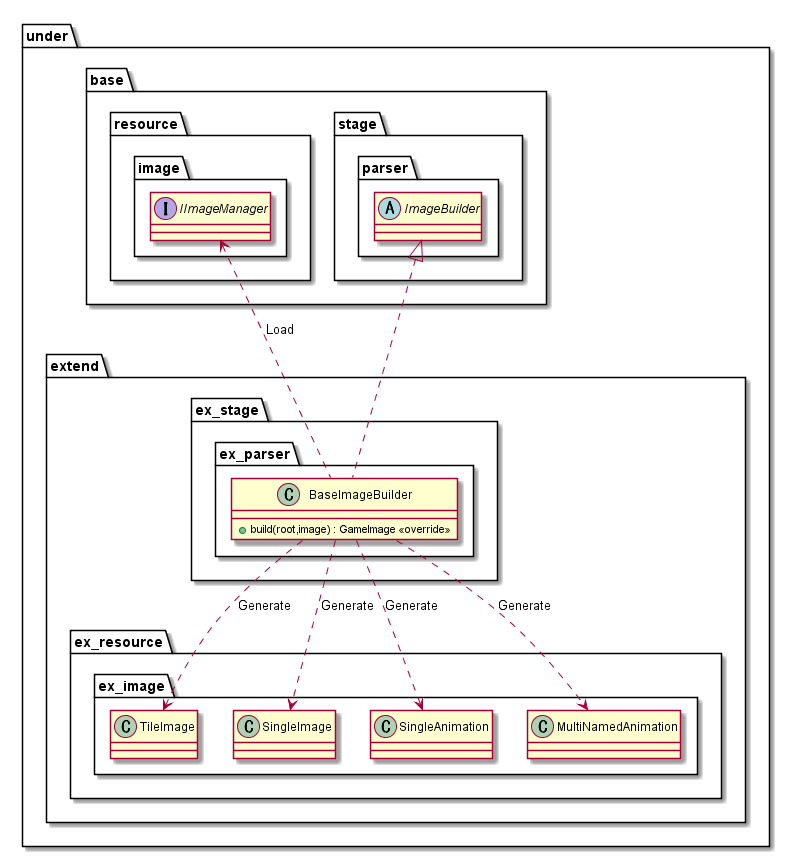

The diagram above was rendered by PlantUML. Its source (embedded in the PNG):
@startuml ParserImage

package under {
    package extend {
        package ex_stage {
            package ex_parser {
                class BaseImageBuilder {
                    +build(root,image) : GameImage <<override>>
                }
            }
        }
    }
}

package under {
    package base {
        package resource {
            package image {
                interface IImageManager
            }
        }
        package stage {
            package parser {
                abstract ImageBuilder
            }
        }
    }
    package extend {
        package ex_resource {
            package ex_image {
                class TileImage
                class SingleImage
                class SingleAnimation
                class MultiNamedAnimation
            }
        }
    }
}

BaseImageBuilder ..> TileImage : Generate
BaseImageBuilder ..> SingleImage : Generate
BaseImageBuilder ..> SingleAnimation : Generate
BaseImageBuilder ..> MultiNamedAnimation : Generate
IImageManager <.. BaseImageBuilder : Load

ImageBuilder <|.. BaseImageBuilder

@enduml